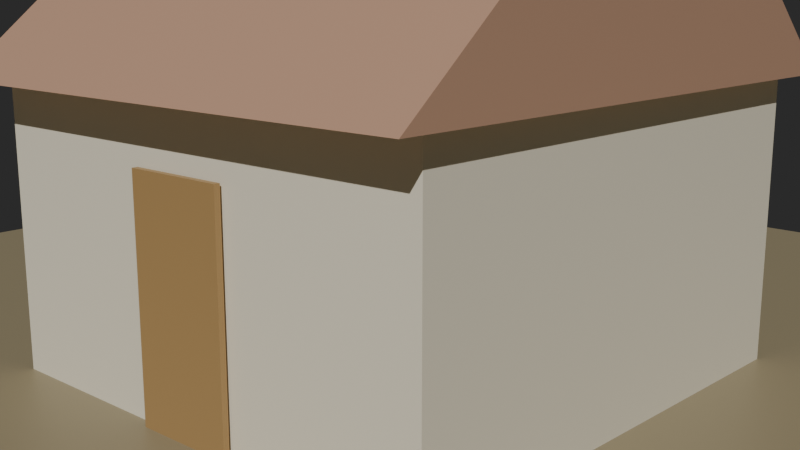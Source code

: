 # Source: hut.blend  (saved by Blender 5.2.45; exported with 4.5.12 LTS)
import bpy
from mathutils import Matrix  # noqa: F401  (used for matrix-valued properties, if any)

bpy.ops.wm.read_factory_settings(use_empty=True)
scene = bpy.context.scene
scene.name = 'Scene'

# ---- materials (node trees are filled in below, after node groups)
mat_ground_mat = bpy.data.materials.new('ground_mat')
mat_wall_mat = bpy.data.materials.new('wall_mat')
mat_roof_mat = bpy.data.materials.new('roof_mat')
mat_door_mat = bpy.data.materials.new('door_mat')
mat_floor_mat = bpy.data.materials.new('floor_mat')

# ---- material node trees
mat_ground_mat.use_nodes = True; mat_ground_mat.node_tree.nodes.clear()
_N = mat_ground_mat.node_tree.nodes; _L = mat_ground_mat.node_tree.links
n0 = _N.new('ShaderNodeBsdfPrincipled'); n0.name = 'Principled BSDF'; n0.location = (-200, 100)
n0.inputs[0].default_value = (0.3, 0.25, 0.15, 1.0)
n0.inputs[10].default_value = 0.005
n1 = _N.new('ShaderNodeOutputMaterial'); n1.name = 'Material Output'; n1.location = (200, 100)
_L.new(n0.outputs[0], n1.inputs[0])
n1.is_active_output = True
mat_wall_mat.use_nodes = True; mat_wall_mat.node_tree.nodes.clear()
_N = mat_wall_mat.node_tree.nodes; _L = mat_wall_mat.node_tree.links
n0 = _N.new('ShaderNodeBsdfPrincipled'); n0.name = 'Principled BSDF'; n0.location = (-200, 100)
n0.inputs[0].default_value = (0.8, 0.75, 0.6, 1.0)
n0.inputs[10].default_value = 0.005
n1 = _N.new('ShaderNodeOutputMaterial'); n1.name = 'Material Output'; n1.location = (200, 100)
_L.new(n0.outputs[0], n1.inputs[0])
n1.is_active_output = True
mat_roof_mat.use_nodes = True; mat_roof_mat.node_tree.nodes.clear()
_N = mat_roof_mat.node_tree.nodes; _L = mat_roof_mat.node_tree.links
n0 = _N.new('ShaderNodeBsdfPrincipled'); n0.name = 'Principled BSDF'; n0.location = (-200, 100)
n0.inputs[0].default_value = (0.5, 0.3, 0.2, 1.0)
n0.inputs[10].default_value = 0.005
n1 = _N.new('ShaderNodeOutputMaterial'); n1.name = 'Material Output'; n1.location = (200, 100)
_L.new(n0.outputs[0], n1.inputs[0])
n1.is_active_output = True
mat_door_mat.use_nodes = True; mat_door_mat.node_tree.nodes.clear()
_N = mat_door_mat.node_tree.nodes; _L = mat_door_mat.node_tree.links
n0 = _N.new('ShaderNodeBsdfPrincipled'); n0.name = 'Principled BSDF'; n0.location = (-200, 100)
n0.inputs[0].default_value = (0.4, 0.25, 0.1, 1.0)
n0.inputs[10].default_value = 0.005
n1 = _N.new('ShaderNodeOutputMaterial'); n1.name = 'Material Output'; n1.location = (200, 100)
_L.new(n0.outputs[0], n1.inputs[0])
n1.is_active_output = True
mat_floor_mat.use_nodes = True; mat_floor_mat.node_tree.nodes.clear()
_N = mat_floor_mat.node_tree.nodes; _L = mat_floor_mat.node_tree.links
n0 = _N.new('ShaderNodeBsdfPrincipled'); n0.name = 'Principled BSDF'; n0.location = (-200, 100)
n0.inputs[0].default_value = (0.55, 0.4, 0.25, 1.0)
n0.inputs[10].default_value = 0.005
n1 = _N.new('ShaderNodeOutputMaterial'); n1.name = 'Material Output'; n1.location = (200, 100)
_L.new(n0.outputs[0], n1.inputs[0])
n1.is_active_output = True

# ---- world
world_world = bpy.data.worlds.new('world'); scene.world = world_world
world_world.use_nodes = True; world_world.node_tree.nodes.clear()
_N = world_world.node_tree.nodes; _L = world_world.node_tree.links
n0 = _N.new('ShaderNodeBackground'); n0.name = 'Background'; n0.location = (-200, 100)
n0.inputs[0].default_value = (0.05, 0.05, 0.05, 1.0)
n0.inputs[1].default_value = 0.6
n1 = _N.new('ShaderNodeOutputWorld'); n1.name = 'World Output'; n1.location = (200, 100)
_L.new(n0.outputs[0], n1.inputs[0])
n1.is_active_output = True

# ---- cameras
cam_camera_a = bpy.data.cameras.new('Camera A')
cam_camera_b = bpy.data.cameras.new('Camera B')

# ---- lights
light_sun = bpy.data.lights.new('sun', 'SUN')
light_sun.energy = 3.0

# ---- meshes
me_ground = bpy.data.meshes.new('ground')
me_ground.from_pydata([(-7.0, -7.0, 0.0), (7.0, -7.0, 0.0), (7.0, 7.0, 0.0), (-7.0, 7.0, 0.0)], [], [(0, 1, 2, 3)])
me_ground.materials.append(mat_ground_mat)
me_ground.update()
me_wall_north = bpy.data.meshes.new('wall_north')
me_wall_north.from_pydata([(-2.15, -0.15, -1.2), (-2.15, -0.15, 1.2), (-2.15, 0.15, -1.2), (-2.15, 0.15, 1.2), (2.15, -0.15, -1.2), (2.15, -0.15, 1.2), (2.15, 0.15, -1.2), (2.15, 0.15, 1.2)], [], [(0, 1, 3, 2), (2, 3, 7, 6), (6, 7, 5, 4), (4, 5, 1, 0), (2, 6, 4, 0), (7, 3, 1, 5)])
me_wall_north.materials.append(mat_wall_mat)
me_wall_north.update()
me_wall_south = bpy.data.meshes.new('wall_south')
me_wall_south.from_pydata([(-2.15, -0.15, -1.2), (-2.15, -0.15, 1.2), (-2.15, 0.15, -1.2), (-2.15, 0.15, 1.2), (2.15, -0.15, -1.2), (2.15, -0.15, 1.2), (2.15, 0.15, -1.2), (2.15, 0.15, 1.2)], [], [(0, 1, 3, 2), (2, 3, 7, 6), (6, 7, 5, 4), (4, 5, 1, 0), (2, 6, 4, 0), (7, 3, 1, 5)])
me_wall_south.materials.append(mat_wall_mat)
me_wall_south.update()
me_wall_east = bpy.data.meshes.new('wall_east')
me_wall_east.from_pydata([(-0.15, -1.85, -1.2), (-0.15, -1.85, 1.2), (-0.15, 1.85, -1.2), (-0.15, 1.85, 1.2), (0.15, -1.85, -1.2), (0.15, -1.85, 1.2), (0.15, 1.85, -1.2), (0.15, 1.85, 1.2)], [], [(0, 1, 3, 2), (2, 3, 7, 6), (6, 7, 5, 4), (4, 5, 1, 0), (2, 6, 4, 0), (7, 3, 1, 5)])
me_wall_east.materials.append(mat_wall_mat)
me_wall_east.update()
me_wall_west = bpy.data.meshes.new('wall_west')
me_wall_west.from_pydata([(-0.15, -1.85, -1.2), (-0.15, -1.85, 1.2), (-0.15, 1.85, -1.2), (-0.15, 1.85, 1.2), (0.15, -1.85, -1.2), (0.15, -1.85, 1.2), (0.15, 1.85, -1.2), (0.15, 1.85, 1.2)], [], [(0, 1, 3, 2), (2, 3, 7, 6), (6, 7, 5, 4), (4, 5, 1, 0), (2, 6, 4, 0), (7, 3, 1, 5)])
me_wall_west.materials.append(mat_wall_mat)
me_wall_west.update()
me_roof = bpy.data.meshes.new('roof')
me_roof.from_pydata([(-2.3, -2.5, 0.0), (2.3, -2.5, 0.0), (2.3, 2.5, 0.0), (-2.3, 2.5, 0.0), (-2.3, 0.0, 2.098), (2.3, 0.0, 2.098)], [], [(0, 3, 2, 1), (0, 1, 5, 4), (2, 3, 4, 5), (0, 4, 3), (1, 2, 5)])
me_roof.materials.append(mat_roof_mat)
me_roof.update()
me_door = bpy.data.meshes.new('door')
me_door.from_pydata([(-0.45, -0.025, -0.95), (-0.45, -0.025, 0.95), (-0.45, 0.025, -0.95), (-0.45, 0.025, 0.95), (0.45, -0.025, -0.95), (0.45, -0.025, 0.95), (0.45, 0.025, -0.95), (0.45, 0.025, 0.95)], [], [(0, 1, 3, 2), (2, 3, 7, 6), (6, 7, 5, 4), (4, 5, 1, 0), (2, 6, 4, 0), (7, 3, 1, 5)])
me_door.materials.append(mat_door_mat)
me_door.update()
me_floor_plank_1 = bpy.data.meshes.new('floor_plank_1')
me_floor_plank_1.from_pydata([(-0.1, -1.5, -0.02), (-0.1, -1.5, 0.02), (-0.1, 1.5, -0.02), (-0.1, 1.5, 0.02), (0.1, -1.5, -0.02), (0.1, -1.5, 0.02), (0.1, 1.5, -0.02), (0.1, 1.5, 0.02)], [], [(0, 1, 3, 2), (2, 3, 7, 6), (6, 7, 5, 4), (4, 5, 1, 0), (2, 6, 4, 0), (7, 3, 1, 5)])
me_floor_plank_1.materials.append(mat_floor_mat)
me_floor_plank_1.update()
me_floor_plank_2 = bpy.data.meshes.new('floor_plank_2')
me_floor_plank_2.from_pydata([(-0.1, -1.5, -0.02), (-0.1, -1.5, 0.02), (-0.1, 1.5, -0.02), (-0.1, 1.5, 0.02), (0.1, -1.5, -0.02), (0.1, -1.5, 0.02), (0.1, 1.5, -0.02), (0.1, 1.5, 0.02)], [], [(0, 1, 3, 2), (2, 3, 7, 6), (6, 7, 5, 4), (4, 5, 1, 0), (2, 6, 4, 0), (7, 3, 1, 5)])
me_floor_plank_2.materials.append(mat_floor_mat)
me_floor_plank_2.update()
me_floor_plank_3 = bpy.data.meshes.new('floor_plank_3')
me_floor_plank_3.from_pydata([(-0.1, -1.5, -0.02), (-0.1, -1.5, 0.02), (-0.1, 1.5, -0.02), (-0.1, 1.5, 0.02), (0.1, -1.5, -0.02), (0.1, -1.5, 0.02), (0.1, 1.5, -0.02), (0.1, 1.5, 0.02)], [], [(0, 1, 3, 2), (2, 3, 7, 6), (6, 7, 5, 4), (4, 5, 1, 0), (2, 6, 4, 0), (7, 3, 1, 5)])
me_floor_plank_3.materials.append(mat_floor_mat)
me_floor_plank_3.update()
me_floor_plank_4 = bpy.data.meshes.new('floor_plank_4')
me_floor_plank_4.from_pydata([(-0.1, -1.5, -0.02), (-0.1, -1.5, 0.02), (-0.1, 1.5, -0.02), (-0.1, 1.5, 0.02), (0.1, -1.5, -0.02), (0.1, -1.5, 0.02), (0.1, 1.5, -0.02), (0.1, 1.5, 0.02)], [], [(0, 1, 3, 2), (2, 3, 7, 6), (6, 7, 5, 4), (4, 5, 1, 0), (2, 6, 4, 0), (7, 3, 1, 5)])
me_floor_plank_4.materials.append(mat_floor_mat)
me_floor_plank_4.update()

# ---- objects
ob_ground = bpy.data.objects.new('ground', me_ground)
ob_wall_north = bpy.data.objects.new('wall_north', me_wall_north)
ob_wall_south = bpy.data.objects.new('wall_south', me_wall_south)
ob_wall_east = bpy.data.objects.new('wall_east', me_wall_east)
ob_wall_west = bpy.data.objects.new('wall_west', me_wall_west)
ob_roof = bpy.data.objects.new('roof', me_roof)
ob_door = bpy.data.objects.new('door', me_door)
ob_floor_plank_1 = bpy.data.objects.new('floor_plank_1', me_floor_plank_1)
ob_floor_plank_2 = bpy.data.objects.new('floor_plank_2', me_floor_plank_2)
ob_floor_plank_3 = bpy.data.objects.new('floor_plank_3', me_floor_plank_3)
ob_floor_plank_4 = bpy.data.objects.new('floor_plank_4', me_floor_plank_4)
ob_sun = bpy.data.objects.new('sun', light_sun)
ob_camera_a = bpy.data.objects.new('Camera A', cam_camera_a)
ob_camera_b = bpy.data.objects.new('Camera B', cam_camera_b)

# ---- transforms, parenting, visibility, modifiers, constraints
ob_ground.location = (0.0, 0.0, 0.0)
ob_wall_north.location = (0.0, 2.0, 1.2)
ob_wall_south.location = (0.0, -2.0, 1.2)
ob_wall_east.location = (2.0, 0.0, 1.2)
ob_wall_west.location = (-2.0, 0.0, 1.2)
ob_roof.location = (0.0, 0.0, 2.4)
ob_door.location = (0.0, -2.2, 0.95)
ob_floor_plank_1.location = (-0.6, 0.0, 0.02)
ob_floor_plank_2.location = (-0.2, 0.0, 0.02)
ob_floor_plank_3.location = (0.2, 0.0, 0.02)
ob_floor_plank_4.location = (0.6, 0.0, 0.02)
ob_sun.location = (0.0, 0.0, 0.0)
ob_sun.rotation_euler = (0.8727, 0.0, 0.6109)
ob_camera_a.location = (6.0, -6.5, 3.2)
ob_camera_a.rotation_euler = (1.348, -8.836e-09, 0.7454)
ob_camera_b.location = (1.2, -5.0, 1.4)
ob_camera_b.rotation_euler = (1.44, -7.889e-10, 0.4049)

# ---- collection membership
scene.collection.objects.link(ob_ground)
scene.collection.objects.link(ob_wall_north)
scene.collection.objects.link(ob_wall_south)
scene.collection.objects.link(ob_wall_east)
scene.collection.objects.link(ob_wall_west)
scene.collection.objects.link(ob_roof)
scene.collection.objects.link(ob_door)
scene.collection.objects.link(ob_floor_plank_1)
scene.collection.objects.link(ob_floor_plank_2)
scene.collection.objects.link(ob_floor_plank_3)
scene.collection.objects.link(ob_floor_plank_4)
scene.collection.objects.link(ob_sun)
scene.collection.objects.link(ob_camera_a)
scene.collection.objects.link(ob_camera_b)

# ---- scene / render settings (as saved in the file)
scene.camera = ob_camera_a
scene.frame_start = 1; scene.frame_end = 250; scene.frame_set(1)
scene.render.engine = 'BLENDER_EEVEE_NEXT'
scene.render.bake_bias = 0.0
scene.render.bake_samples = 0
scene.render.compositor_device = 'GPU'
scene.eevee.use_volume_custom_range = False
scene.eevee.fast_gi_thickness_near = 0.1
scene.eevee.fast_gi_thickness_far = 0.0
scene.eevee.ray_tracing_options.screen_trace_thickness = 0.1
bpy.context.view_layer.update()
